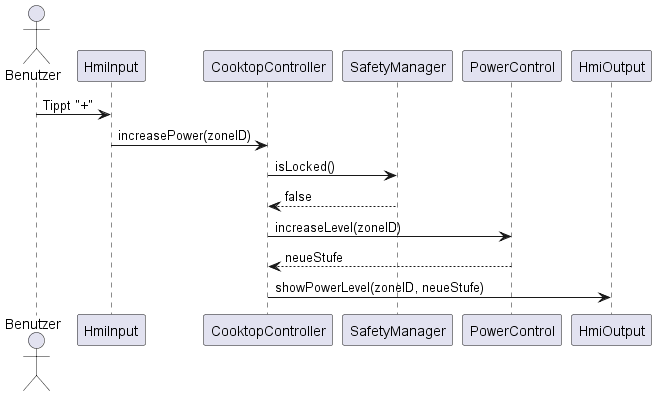

The diagram above was rendered by PlantUML. Its source (embedded in the PNG):
@startuml
actor Benutzer
participant HmiInput
participant CooktopController
participant SafetyManager
participant PowerControl
participant HmiOutput

Benutzer -> HmiInput : Tippt "+"
HmiInput -> CooktopController : increasePower(zoneID)
CooktopController -> SafetyManager : isLocked()
SafetyManager --> CooktopController : false
CooktopController -> PowerControl : increaseLevel(zoneID)
PowerControl --> CooktopController : neueStufe
CooktopController -> HmiOutput : showPowerLevel(zoneID, neueStufe)
@enduml